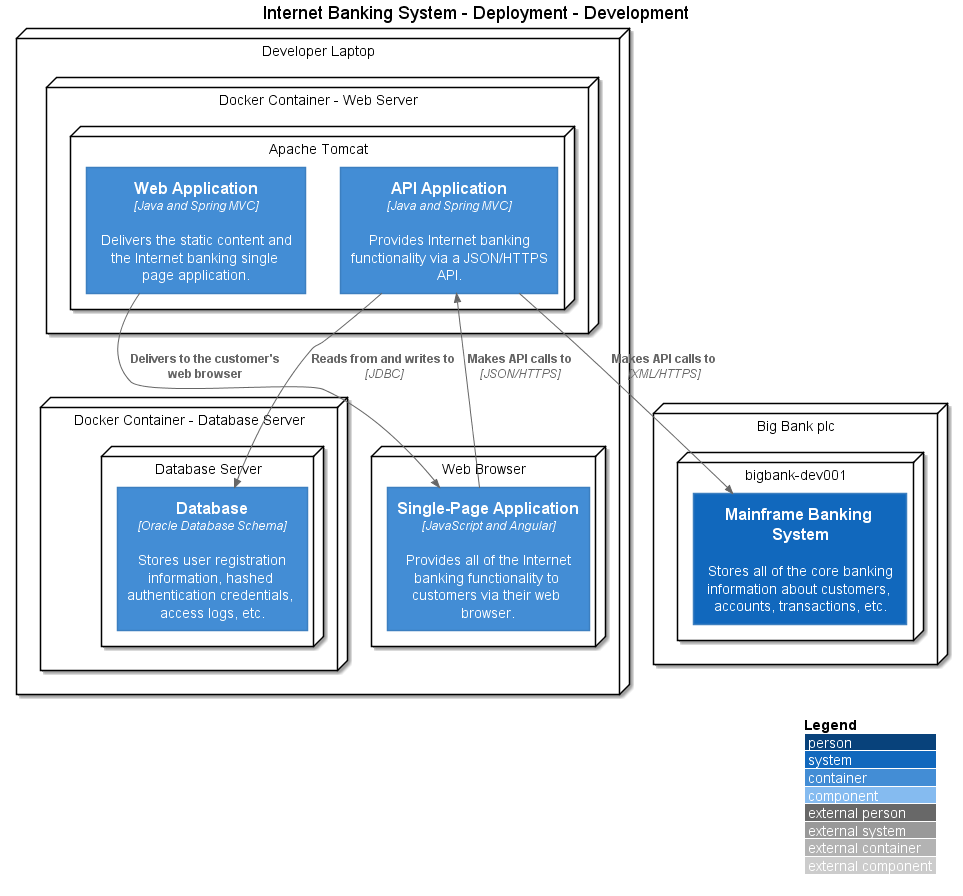

The diagram above was rendered by PlantUML. Its source (embedded in the PNG):
@startuml(id=DevelopmentDeployment)
!includeurl https://raw.githubusercontent.com/plantuml-stdlib/C4-PlantUML/master/C4.puml
!includeurl https://raw.githubusercontent.com/plantuml-stdlib/C4-PlantUML/master/C4_Context.puml
!includeurl https://raw.githubusercontent.com/plantuml-stdlib/C4-PlantUML/master/C4_Container.puml
!includeurl https://raw.githubusercontent.com/plantuml-stdlib/C4-PlantUML/master/C4_Component.puml
LAYOUT_WITH_LEGEND()

title Internet Banking System - Deployment - Development

node "Big Bank plc" <<Deployment Node: Big Bank plc data center>> as 63 {
  node "bigbank-dev001" <<Deployment Node>> as 64 {
    System(65, "Mainframe Banking System", "Stores all of the core banking information about customers, accounts, transactions, etc.")
  }
}
node "Developer Laptop" <<Deployment Node: Microsoft Windows 10 or Apple macOS>> as 50 {
  node "Docker Container - Database Server" <<Deployment Node: Docker>> as 59 {
    node "Database Server" <<Deployment Node: Oracle 12c>> as 60 {
      Container(61, "Database", "Oracle Database Schema", "Stores user registration information, hashed authentication credentials, access logs, etc.")
    }
  }
  node "Docker Container - Web Server" <<Deployment Node: Docker>> as 53 {
    node "Apache Tomcat" <<Deployment Node: Apache Tomcat 8.x>> as 54 {
      Container(57, "API Application", "Java and Spring MVC", "Provides Internet banking functionality via a JSON/HTTPS API.")
      Container(55, "Web Application", "Java and Spring MVC", "Delivers the static content and the Internet banking single page application.")
    }
  }
  node "Web Browser" <<Deployment Node: Chrome, Firefox, Safari, or Edge>> as 51 {
    Container(52, "Single-Page Application", "JavaScript and Angular", "Provides all of the Internet banking functionality to customers via their web browser.")
  }
}
Rel_D(57, 61, "Reads from and writes to", "JDBC")
Rel_D(57, 65, "Makes API calls to", "XML/HTTPS")
Rel_D(52, 57, "Makes API calls to", "JSON/HTTPS")
Rel_D(55, 52, "Delivers to the customer's web browser", "")
@enduml